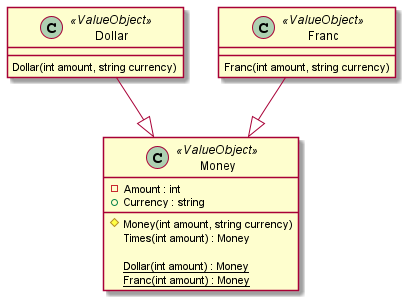

The diagram above was rendered by PlantUML. Its source (embedded in the PNG):
@startuml
class Dollar <<ValueObject>>
{
    Dollar(int amount, string currency)
}

class Franc <<ValueObject>>
{
    Franc(int amount, string currency)
}

class Money <<ValueObject>>
{
    -Amount : int
    +Currency : string
    #Money(int amount, string currency)
    Times(int amount) : Money
    
    {static} Dollar(int amount) : Money
    {static} Franc(int amount) : Money
}
Dollar --|> Money
Franc --|> Money
@enduml